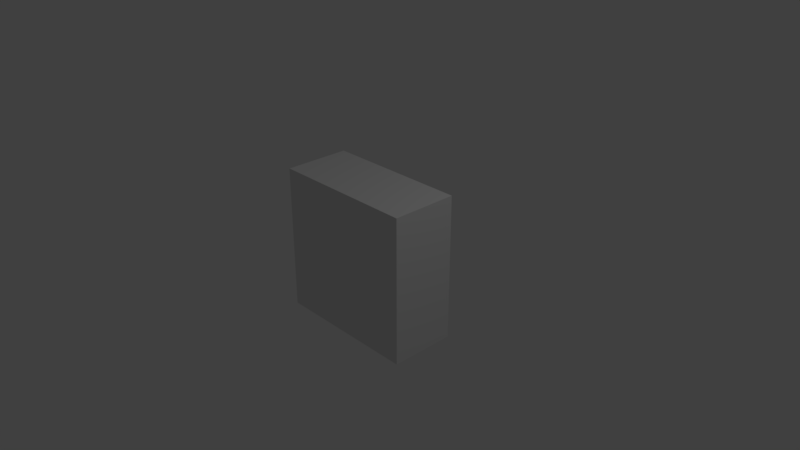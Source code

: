 # Source: lpms-cu2.blend  (saved by Blender 2.79.0; exported with 4.5.12 LTS)
import bpy
from mathutils import Matrix  # noqa: F401  (used for matrix-valued properties, if any)

bpy.ops.wm.read_factory_settings(use_empty=True)
scene = bpy.context.scene
scene.name = 'Scene'

# ---- collections
col_collection_1 = bpy.data.collections.new('Collection 1'); scene.collection.children.link(col_collection_1)

# ---- materials (node trees are filled in below, after node groups)
mat_material = bpy.data.materials.new('Material')
mat_material.alpha_threshold = 0.0
mat_material.use_transparent_shadow = False
mat_material.roughness = 0.5
mat_material.line_color = (0.0, 0.0, 0.0, 1.0)

# ---- material node trees

# ---- world
world_world = bpy.data.worlds.new('World'); scene.world = world_world
world_world.color = (0.05088, 0.05088, 0.05088)
world_world.use_sun_shadow = False
world_world.sun_shadow_jitter_overblur = 0.0
world_world.cycles.sampling_method = 'MANUAL'

# ---- cameras
cam_camera = bpy.data.cameras.new('Camera')
cam_camera.clip_end = 100.0
cam_camera.lens = 35.0
cam_camera.sensor_width = 32.0
cam_camera.sensor_height = 18.0
cam_camera.ortho_scale = 7.314
cam_camera.dof.focus_distance = 0.0
cam_camera.dof.aperture_fstop = 128.0

# ---- lights
light_lamp = bpy.data.lights.new('Lamp', 'POINT')
light_lamp.transmission_factor = 0.0
light_lamp.cutoff_distance = 30.0
light_lamp.energy = 100.0
light_lamp.shadow_buffer_clip_start = 1.001
light_lamp.shadow_soft_size = 0.1
light_lamp.shadow_maximum_resolution = 0.006
light_lamp.use_absolute_resolution = True

# ---- meshes
me_cube = bpy.data.meshes.new('Cube')
me_cube.from_pydata([(1.004, -0.444, -0.9767), (1.004, -0.444, 1.023), (-0.9958, -0.444, 1.023), (-0.9958, -0.444, -0.9767), (1.004, 0.4586, -0.9767), (1.004, 0.4586, 1.023), (-0.9958, 0.4586, 1.023), (-0.9958, 0.4586, -0.9767), (0.6463, 0.5458, -0.6187), (0.6463, 0.5458, 0.6654), (-0.6378, 0.5458, 0.6654), (-0.6378, 0.5458, -0.6187)], [], [(0, 1, 2, 3), (6, 5, 9, 10), (0, 4, 5, 1), (1, 5, 6, 2), (2, 6, 7, 3), (4, 0, 3, 7), (8, 11, 10, 9), (5, 4, 8, 9), (7, 6, 10, 11), (4, 7, 11, 8)])
_uv = me_cube.uv_layers.new(name='UVMap')
_uv.uv.foreach_set('vector', [0.746, 0.7676, 0.7462, 0.9208, 0.2564, 0.9209, 0.2562, 0.7677, 0.2556, 0.328, 0.7454, 0.3278, 0.6562, 0.3911, 0.3456, 0.3907, 0.7678, 0.6721, 0.7459, 0.6723, 0.7454, 0.3278, 0.7673, 0.3277, 0.7453, 0.1724, 0.7454, 0.3278, 0.2556, 0.328, 0.2555, 0.1725, 0.1651, 0.3281, 0.2556, 0.328, 0.2561, 0.6724, 0.1656, 0.6725, 0.7459, 0.6723, 0.746, 0.7676, 0.2562, 0.7677, 0.2561, 0.6724, 0.656, 0.6096, 0.3453, 0.6092, 0.3456, 0.3907, 0.6562, 0.3911, 0.7454, 0.3278, 0.7459, 0.6723, 0.656, 0.6096, 0.6562, 0.3911, 0.2561, 0.6724, 0.2556, 0.328, 0.3456, 0.3907, 0.3453, 0.6092, 0.7459, 0.6723, 0.2561, 0.6724, 0.3453, 0.6092, 0.656, 0.6096])
me_cube.materials.append(mat_material)
me_cube.use_remesh_preserve_volume = False
me_cube.use_remesh_preserve_attributes = False
me_cube.use_mirror_vertex_groups = False
me_cube.update()

# ---- objects
ob_cube = bpy.data.objects.new('Cube', me_cube)
ob_lamp = bpy.data.objects.new('Lamp', light_lamp)
ob_camera = bpy.data.objects.new('Camera', cam_camera)

# ---- transforms, parenting, visibility, modifiers, constraints
ob_cube.location = (-0.004232, -0.00904, -0.01082)
ob_cube.lock_rotations_4d = False
ob_cube.empty_display_type = 'ARROWS'
ob_cube.lineart.crease_threshold = 0.0
ob_lamp.location = (4.076, 1.005, 5.904)
ob_lamp.rotation_euler = (0.6503, 0.05522, 1.866)
ob_lamp.lock_rotations_4d = False
ob_lamp.empty_display_type = 'ARROWS'
ob_lamp.color = (0.0, 0.0, 0.0, 0.0)
ob_lamp.lineart.crease_threshold = 0.0
ob_camera.location = (7.481, -6.508, 5.344)
ob_camera.rotation_euler = (1.109, 0.0, 0.8149)
ob_camera.lock_rotations_4d = False
ob_camera.empty_display_type = 'ARROWS'
ob_camera.color = (0.0, 0.0, 0.0, 0.0)
ob_camera.display_type = 'WIRE'
ob_camera.lineart.crease_threshold = 0.0

# ---- collection membership
col_collection_1.objects.link(ob_cube)
col_collection_1.objects.link(ob_lamp)
col_collection_1.objects.link(ob_camera)

# ---- scene / render settings (as saved in the file)
scene.camera = ob_camera
scene.frame_start = 1; scene.frame_end = 250; scene.frame_set(1)
scene.render.engine = 'BLENDER_EEVEE_NEXT'
scene.render.resolution_percentage = 50
scene.render.dither_intensity = 0.0
scene.cycles.use_denoising = False
scene.cycles.samples = 128
scene.cycles.sampling_pattern = 'TABULATED_SOBOL'
scene.cycles.use_adaptive_sampling = False
scene.cycles.use_light_tree = False
scene.cycles.blur_glossy = 0.0
scene.cycles.sample_clamp_indirect = 0.0
scene.view_settings.view_transform = 'Standard'
bpy.context.view_layer.update()
